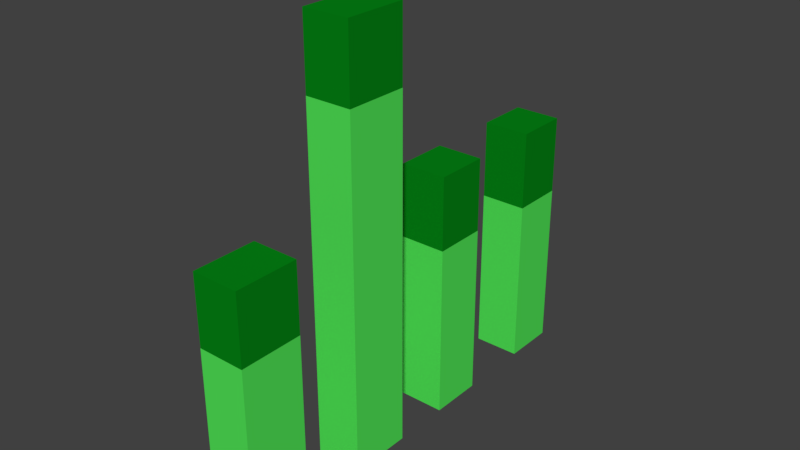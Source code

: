 # Source: grass2.blend  (saved by Blender 2.77.0; exported with 4.5.12 LTS)
import bpy
from mathutils import Matrix  # noqa: F401  (used for matrix-valued properties, if any)

bpy.ops.wm.read_factory_settings(use_empty=True)
scene = bpy.context.scene
scene.name = 'Scene'

# ---- collections
col_collection_1 = bpy.data.collections.new('Collection 1'); scene.collection.children.link(col_collection_1)

# ---- materials (node trees are filled in below, after node groups)
mat_grass_dark = bpy.data.materials.new('grass.dark')
mat_grass_dark.alpha_threshold = 0.0
mat_grass_dark.use_transparent_shadow = False
mat_grass_dark.diffuse_color = (0.001606, 0.233, 0.007788, 1.0)
mat_grass_dark.roughness = 0.5
mat_grass_light = bpy.data.materials.new('grass.light')
mat_grass_light.alpha_threshold = 0.0
mat_grass_light.use_transparent_shadow = False
mat_grass_light.diffuse_color = (0.08335, 0.8, 0.09632, 1.0)
mat_grass_light.roughness = 0.5

# ---- material node trees

# ---- world
world_world = bpy.data.worlds.new('World'); scene.world = world_world
world_world.color = (0.05088, 0.05088, 0.05088)
world_world.use_sun_shadow = False
world_world.sun_shadow_jitter_overblur = 0.0
world_world.cycles.sampling_method = 'MANUAL'

# ---- meshes
me_cube_001 = bpy.data.meshes.new('Cube.001')
me_cube_001.from_pydata([(0.08821, -0.2063, 0.5423), (0.08821, -0.2063, -0.0007843), (0.08821, -0.3427, 0.5423), (0.08821, -0.3427, -0.0007843), (-0.0132, -0.2063, 0.5423), (-0.0132, -0.2063, -0.0007843), (-0.0132, -0.3427, 0.5423), (-0.0132, -0.3427, -0.0007843), (0.08821, 0.3089, 0.5508), (0.08821, 0.3089, 0.007686), (0.08821, 0.1921, 0.5508), (0.08821, 0.1921, 0.007686), (-0.0132, 0.3089, 0.5508), (-0.0132, 0.3089, 0.007686), (-0.0132, 0.1921, 0.5508), (-0.0132, 0.1921, 0.007686), (0.08821, 0.06908, 0.9209), (0.08821, 0.06908, 0.007686), (0.08821, -0.06727, 0.9209), (0.08821, -0.06727, 0.007686), (-0.0132, 0.06908, 0.9209), (-0.0132, 0.06908, 0.007686), (-0.0132, -0.06727, 0.9209), (-0.0132, -0.06727, 0.007686), (-0.0132, 0.1921, 0.3903), (-0.0132, 0.3089, 0.3903), (0.08821, 0.3089, 0.3903), (0.08821, 0.1921, 0.3903), (-0.0132, 0.4708, 0.3791), (-0.0132, 0.5876, 0.3791), (0.08821, 0.5876, 0.3791), (0.08821, 0.4708, 0.3791), (0.08821, 0.5876, 0.5508), (0.08821, 0.5876, 0.007686), (0.08821, 0.4708, 0.5508), (0.08821, 0.4708, 0.007686), (-0.0132, 0.5876, 0.5508), (-0.0132, 0.5876, 0.007686), (-0.0132, 0.4708, 0.5508), (-0.0132, 0.4708, 0.007686), (0.08821, -0.06727, 0.7655), (0.08821, 0.06908, 0.7655), (-0.0132, 0.06908, 0.7655), (-0.0132, -0.06727, 0.7655), (0.08821, -0.3427, 0.393), (0.08821, -0.2063, 0.393), (-0.0132, -0.2063, 0.393), (-0.0132, -0.3427, 0.393)], [], [(2, 0, 4, 6), (7, 5, 1, 3), (44, 47, 7, 3), (45, 44, 3, 1), (46, 45, 1, 5), (47, 46, 5, 7), (10, 8, 12, 14), (15, 13, 9, 11), (27, 24, 15, 11), (26, 27, 11, 9), (25, 26, 9, 13), (24, 25, 13, 15), (18, 16, 20, 22), (23, 21, 17, 19), (40, 43, 23, 19), (41, 40, 19, 17), (42, 41, 17, 21), (43, 42, 21, 23), (12, 8, 26, 25), (14, 12, 25, 24), (34, 38, 28, 31), (32, 34, 31, 30), (36, 32, 30, 29), (38, 36, 29, 28), (34, 32, 36, 38), (39, 37, 33, 35), (31, 28, 39, 35), (30, 31, 35, 33), (29, 30, 33, 37), (28, 29, 37, 39), (8, 10, 27, 26), (10, 14, 24, 27), (22, 20, 42, 43), (20, 16, 41, 42), (16, 18, 40, 41), (18, 22, 43, 40), (6, 4, 46, 47), (4, 0, 45, 46), (0, 2, 44, 45), (2, 6, 47, 44)])
me_cube_001.polygons.foreach_set('material_index', [0, 1, 1, 1, 1, 1, 0, 1, 1, 1, 1, 1, 0, 1, 1, 1, 1, 1, 0, 0, 0, 0, 0, 0, 0, 1, 1, 1, 1, 1, 0, 0, 0, 0, 0, 0, 0, 0, 0, 0])
me_cube_001.materials.append(mat_grass_dark)
me_cube_001.materials.append(mat_grass_light)
me_cube_001.use_remesh_preserve_volume = False
me_cube_001.use_remesh_preserve_attributes = False
me_cube_001.use_mirror_vertex_groups = False
me_cube_001.update()

# ---- objects
ob_grass2 = bpy.data.objects.new('grass2', me_cube_001)

# ---- transforms, parenting, visibility, modifiers, constraints
ob_grass2.location = (0.0, 0.0, 0.0)
ob_grass2.lineart.crease_threshold = 0.0

# ---- collection membership
col_collection_1.objects.link(ob_grass2)

# ---- scene / render settings (as saved in the file)
scene.frame_start = 1; scene.frame_end = 250; scene.frame_set(1)
scene.render.engine = 'BLENDER_EEVEE_NEXT'
scene.render.resolution_percentage = 50
scene.render.dither_intensity = 0.0
scene.cycles.use_denoising = False
scene.cycles.samples = 128
scene.cycles.sampling_pattern = 'TABULATED_SOBOL'
scene.cycles.light_sampling_threshold = 0.0
scene.cycles.use_adaptive_sampling = False
scene.cycles.use_light_tree = False
scene.cycles.blur_glossy = 0.0
scene.cycles.sample_clamp_indirect = 0.0
scene.view_settings.view_transform = 'Standard'
bpy.context.view_layer.update()

# ---- added for rendering (the .blend has no active camera and no usable light): camera, sun
cam_auto = bpy.data.cameras.new('AutoCamera')
cam_auto.lens = 50.0
cam_auto.sensor_width = 36.0
cam_auto.clip_end = 1000.0
ob_auto_camera = bpy.data.objects.new('AutoCamera', cam_auto)
scene.collection.objects.link(ob_auto_camera)
ob_auto_camera.location = (1.25272, -1.33582, 1.43223)
ob_auto_camera.rotation_euler = (1.09748, -7.21219e-08, 0.694738)
scene.camera = ob_auto_camera
light_auto_sun = bpy.data.lights.new('AutoSun', 'SUN')
light_auto_sun.energy = 3.0
light_auto_sun.angle = 0.0523599
ob_auto_sun = bpy.data.objects.new('AutoSun', light_auto_sun)
scene.collection.objects.link(ob_auto_sun)
ob_auto_sun.rotation_euler = (0.872665, 0.174533, 0.523599)
bpy.context.view_layer.update()
